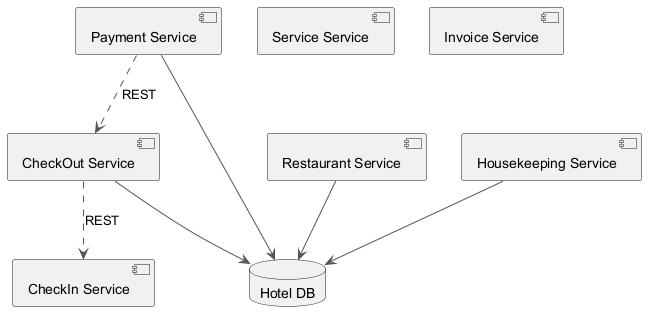

The diagram above was rendered by PlantUML. Its source (embedded in the PNG):
@startuml
skinparam backgroundColor #FFFFFF
skinparam classBackgroundColor #E8F4FA
skinparam classBorderColor #2C7DA0
skinparam ArrowColor #555555
component "CheckOut Service" as C_CheckOutService
component "Service Service" as C_ServiceService
component "Invoice Service" as C_InvoiceService
component "Housekeeping Service" as C_HousekeepingService
component "Payment Service" as C_PaymentService
component "CheckIn Service" as C_CheckInService
component "Restaurant Service" as C_RestaurantService
database "Hotel DB" as DB_hotel
C_CheckOutService --> DB_hotel
C_HousekeepingService --> DB_hotel
C_PaymentService --> DB_hotel
C_RestaurantService --> DB_hotel
C_PaymentService ..> C_CheckOutService : REST
C_CheckOutService ..> C_CheckInService : REST
@enduml